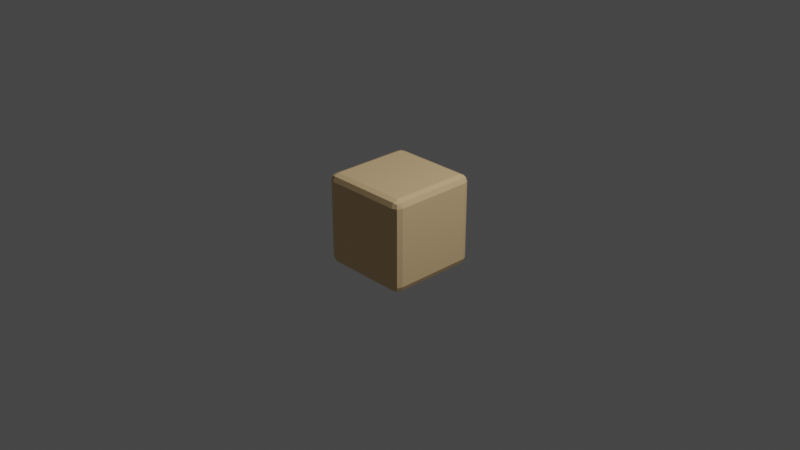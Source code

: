 # Source: Block.blend  (saved by Blender 3.5.10; exported with 4.5.12 LTS)
import bpy
from mathutils import Matrix  # noqa: F401  (used for matrix-valued properties, if any)

bpy.ops.wm.read_factory_settings(use_empty=True)
scene = bpy.context.scene
scene.name = 'Scene'

# ---- collections
col_collection = bpy.data.collections.new('Collection'); scene.collection.children.link(col_collection)

# ---- materials (node trees are filled in below, after node groups)
mat_material = bpy.data.materials.new('Material')
mat_material.alpha_threshold = 0.0
mat_material.use_transparent_shadow = False
mat_material.roughness = 0.5
mat_material.line_color = (0.0, 0.0, 0.0, 1.0)

# ---- material node trees
mat_material.use_nodes = True; mat_material.node_tree.nodes.clear()
_N = mat_material.node_tree.nodes; _L = mat_material.node_tree.links
n0 = _N.new('ShaderNodeOutputMaterial'); n0.name = 'Material Output'; n0.location = (300, 300)
n1 = _N.new('ShaderNodeBsdfPrincipled'); n1.name = 'Principled BSDF'; n1.location = (10, 300)
n1.distribution = 'GGX'
n1.subsurface_method = 'RANDOM_WALK_SKIN'
n1.inputs[0].default_value = (0.8, 0.5623, 0.293, 1.0)
n1.inputs[3].default_value = 1.45
n1.inputs[27].default_value = (0.0, 0.0, 0.0, 1.0)
n1.inputs[28].default_value = 1.0
_L.new(n1.outputs[0], n0.inputs[0])
n0.is_active_output = True

# ---- world
world_world = bpy.data.worlds.new('World'); scene.world = world_world
world_world.use_nodes = True; world_world.node_tree.nodes.clear()
_N = world_world.node_tree.nodes; _L = world_world.node_tree.links
n0 = _N.new('ShaderNodeOutputWorld'); n0.name = 'World Output'; n0.location = (300, 300)
n1 = _N.new('ShaderNodeBackground'); n1.name = 'Background'; n1.location = (10, 300)
n1.inputs[0].default_value = (0.05088, 0.05088, 0.05088, 1.0)
_L.new(n1.outputs[0], n0.inputs[0])
n0.is_active_output = True
world_world.color = (0.05088, 0.05088, 0.05088)
world_world.use_sun_shadow = False
world_world.sun_shadow_jitter_overblur = 0.0

# ---- cameras
cam_camera = bpy.data.cameras.new('Camera')
cam_camera.clip_end = 100.0
cam_camera.ortho_scale = 7.314

# ---- lights
light_light = bpy.data.lights.new('Light', 'POINT')
light_light.transmission_factor = 0.0
light_light.energy = 1000.0
light_light.shadow_soft_size = 0.1
light_light.shadow_maximum_resolution = 0.006
light_light.use_absolute_resolution = True

# ---- meshes
me_cube = bpy.data.meshes.new('Cube')
me_cube.from_pydata([(0.85, 1.0, 0.85), (0.85, 0.85, 1.0), (1.0, 0.85, 0.85), (0.85, 0.9561, 0.9561), (0.9366, 0.9366, 0.9366), (0.9561, 0.85, 0.9561), (0.9561, 0.9561, 0.85), (0.85, 0.85, -1.0), (0.85, 1.0, -0.85), (1.0, 0.85, -0.85), (0.85, 0.9561, -0.9561), (0.9366, 0.9366, -0.9366), (0.9561, 0.9561, -0.85), (0.9561, 0.85, -0.9561), (1.0, -0.85, 0.85), (0.85, -0.85, 1.0), (0.85, -1.0, 0.85), (0.9561, -0.85, 0.9561), (0.9366, -0.9366, 0.9366), (0.85, -0.9561, 0.9561), (0.9561, -0.9561, 0.85), (1.0, -0.85, -0.85), (0.85, -1.0, -0.85), (0.85, -0.85, -1.0), (0.9561, -0.9561, -0.85), (0.9366, -0.9366, -0.9366), (0.85, -0.9561, -0.9561), (0.9561, -0.85, -0.9561), (-0.85, 1.0, 0.85), (-1.0, 0.85, 0.85), (-0.85, 0.85, 1.0), (-0.9561, 0.9561, 0.85), (-0.9366, 0.9366, 0.9366), (-0.9561, 0.85, 0.9561), (-0.85, 0.9561, 0.9561), (-1.0, 0.85, -0.85), (-0.85, 1.0, -0.85), (-0.85, 0.85, -1.0), (-0.9561, 0.9561, -0.85), (-0.9366, 0.9366, -0.9366), (-0.85, 0.9561, -0.9561), (-0.9561, 0.85, -0.9561), (-1.0, -0.85, 0.85), (-0.85, -1.0, 0.85), (-0.85, -0.85, 1.0), (-0.9561, -0.9561, 0.85), (-0.9366, -0.9366, 0.9366), (-0.85, -0.9561, 0.9561), (-0.9561, -0.85, 0.9561), (-0.85, -0.85, -1.0), (-0.85, -1.0, -0.85), (-1.0, -0.85, -0.85), (-0.85, -0.9561, -0.9561), (-0.9366, -0.9366, -0.9366), (-0.9561, -0.9561, -0.85), (-0.9561, -0.85, -0.9561)], [], [(37, 7, 23, 49), (51, 42, 29, 35), (22, 16, 43, 50), (1, 30, 44, 15), (9, 2, 14, 21), (0, 3, 4, 6), (1, 5, 4, 3), (2, 6, 4, 5), (7, 10, 11, 13), (8, 12, 11, 10), (9, 13, 11, 12), (14, 17, 18, 20), (15, 19, 18, 17), (16, 20, 18, 19), (21, 24, 25, 27), (22, 26, 25, 24), (23, 27, 25, 26), (28, 31, 32, 34), (29, 33, 32, 31), (30, 34, 32, 33), (35, 38, 39, 41), (36, 40, 39, 38), (37, 41, 39, 40), (42, 45, 46, 48), (43, 47, 46, 45), (44, 48, 46, 47), (49, 52, 53, 55), (50, 54, 53, 52), (51, 55, 53, 54), (37, 49, 55, 41), (41, 55, 51, 35), (7, 37, 40, 10), (10, 40, 36, 8), (2, 9, 12, 6), (6, 12, 8, 0), (50, 43, 45, 54), (54, 45, 42, 51), (16, 22, 24, 20), (20, 24, 21, 14), (28, 36, 38, 31), (31, 38, 35, 29), (15, 44, 47, 19), (19, 47, 43, 16), (1, 15, 17, 5), (5, 17, 14, 2), (49, 23, 26, 52), (52, 26, 22, 50), (44, 30, 33, 48), (48, 33, 29, 42), (30, 1, 3, 34), (34, 3, 0, 28), (23, 7, 13, 27), (27, 13, 9, 21), (36, 28, 0, 8)])
_uv = me_cube.uv_layers.new(name='UVMap')
_uv.uv.foreach_set('vector', [0.1437, 0.5188, 0.3563, 0.5188, 0.3563, 0.7313, 0.1438, 0.7313, 0.3938, 0.01875, 0.6063, 0.01875, 0.6063, 0.2313, 0.3938, 0.2313, 0.3938, 0.7688, 0.6063, 0.7688, 0.6063, 0.9813, 0.3938, 0.9813, 0.6438, 0.5188, 0.8563, 0.5188, 0.8563, 0.7313, 0.6438, 0.7313, 0.3938, 0.5188, 0.6063, 0.5188, 0.6063, 0.7313, 0.3938, 0.7313, 0.6063, 0.4813, 0.625, 0.4812, 0.6224, 0.5, 0.6062, 0.5, 0.6438, 0.5188, 0.625, 0.5188, 0.6224, 0.5, 0.6438, 0.5, 0.6063, 0.5188, 0.6062, 0.5, 0.6224, 0.5, 0.625, 0.5188, 0.3563, 0.5188, 0.3563, 0.5, 0.375, 0.5026, 0.375, 0.5188, 0.3938, 0.4813, 0.3938, 0.5, 0.375, 0.5026, 0.375, 0.4812, 0.3938, 0.5188, 0.375, 0.5188, 0.375, 0.5026, 0.3938, 0.5, 0.6063, 0.7313, 0.625, 0.7313, 0.625, 0.7474, 0.6062, 0.75, 0.6438, 0.7313, 0.6438, 0.75, 0.625, 0.7474, 0.625, 0.7313, 0.6063, 0.7688, 0.6062, 0.75, 0.625, 0.7474, 0.625, 0.7688, 0.3938, 0.7313, 0.3938, 0.75, 0.3776, 0.75, 0.375, 0.7313, 0.3938, 0.7688, 0.375, 0.7688, 0.3776, 0.75, 0.3938, 0.75, 0.3563, 0.7313, 0.375, 0.7313, 0.3776, 0.75, 0.3563, 0.75, 0.6063, 0.2688, 0.6062, 0.25, 0.6171, 0.25, 0.625, 0.2688, 0.6063, 0.2313, 0.625, 0.2313, 0.625, 0.2421, 0.6062, 0.25, 0.8563, 0.5188, 0.8562, 0.5, 0.8671, 0.5, 0.875, 0.5188, 0.3938, 0.2313, 0.3938, 0.25, 0.3829, 0.25, 0.375, 0.2313, 0.3938, 0.2688, 0.375, 0.2688, 0.375, 0.2579, 0.3938, 0.25, 0.1437, 0.5188, 0.125, 0.5188, 0.125, 0.5079, 0.1437, 0.5, 0.6063, 0.01875, 0.6062, 0.0, 0.6171, 0.0, 0.625, 0.01875, 0.6063, 0.9813, 0.625, 0.9812, 0.625, 0.9921, 0.6062, 1.0, 0.8563, 0.7313, 0.875, 0.7313, 0.875, 0.7421, 0.8562, 0.75, 0.1438, 0.7313, 0.1437, 0.75, 0.1329, 0.75, 0.125, 0.7313, 0.3938, 0.9813, 0.3938, 1.0, 0.3829, 1.0, 0.375, 0.9812, 0.3938, 0.01875, 0.375, 0.01875, 0.375, 0.007925, 0.3938, 0.0, 0.1437, 0.5188, 0.1438, 0.7313, 0.125, 0.7313, 0.125, 0.5188, 0.375, 0.2313, 0.375, 0.01875, 0.3938, 0.01875, 0.3938, 0.2313, 0.3563, 0.5188, 0.1437, 0.5188, 0.1437, 0.5, 0.3563, 0.5, 0.375, 0.4812, 0.375, 0.2688, 0.3938, 0.2688, 0.3938, 0.4813, 0.6063, 0.5188, 0.3938, 0.5188, 0.3938, 0.5, 0.6062, 0.5, 0.6062, 0.5, 0.3938, 0.5, 0.3938, 0.4813, 0.6063, 0.4813, 0.3938, 0.9813, 0.6063, 0.9813, 0.6062, 1.0, 0.3938, 1.0, 0.3938, 0.0, 0.6062, 0.0, 0.6063, 0.01875, 0.3938, 0.01875, 0.6063, 0.7688, 0.3938, 0.7688, 0.3938, 0.75, 0.6062, 0.75, 0.6062, 0.75, 0.3938, 0.75, 0.3938, 0.7313, 0.6063, 0.7313, 0.6063, 0.2688, 0.3938, 0.2688, 0.3938, 0.25, 0.6062, 0.25, 0.6062, 0.25, 0.3938, 0.25, 0.3938, 0.2313, 0.6063, 0.2313, 0.6438, 0.7313, 0.8563, 0.7313, 0.8562, 0.75, 0.6438, 0.75, 0.625, 0.7688, 0.625, 0.9812, 0.6063, 0.9813, 0.6063, 0.7688, 0.6438, 0.5188, 0.6438, 0.7313, 0.625, 0.7313, 0.625, 0.5188, 0.625, 0.5188, 0.625, 0.7313, 0.6063, 0.7313, 0.6063, 0.5188, 0.1438, 0.7313, 0.3563, 0.7313, 0.3563, 0.75, 0.1437, 0.75, 0.375, 0.9812, 0.375, 0.7688, 0.3938, 0.7688, 0.3938, 0.9813, 0.8563, 0.7313, 0.8563, 0.5188, 0.875, 0.5188, 0.875, 0.7313, 0.625, 0.01875, 0.625, 0.2313, 0.6063, 0.2313, 0.6063, 0.01875, 0.8563, 0.5188, 0.6438, 0.5188, 0.6438, 0.5, 0.8562, 0.5, 0.625, 0.2688, 0.625, 0.4812, 0.6063, 0.4813, 0.6063, 0.2688, 0.3563, 0.7313, 0.3563, 0.5188, 0.375, 0.5188, 0.375, 0.7313, 0.375, 0.7313, 0.375, 0.5188, 0.3938, 0.5188, 0.3938, 0.7313, 0.3938, 0.2688, 0.6063, 0.2688, 0.6063, 0.4813, 0.3938, 0.4813])
me_cube.materials.append(mat_material)
me_cube.use_mirror_vertex_groups = False
me_cube.update()

# ---- objects
ob_cube = bpy.data.objects.new('Cube', me_cube)
ob_light = bpy.data.objects.new('Light', light_light)
ob_camera = bpy.data.objects.new('Camera', cam_camera)

# ---- transforms, parenting, visibility, modifiers, constraints
ob_cube.location = (0.0, 0.0, 0.0)
ob_cube.scale = (0.5, 0.5, 0.5)
ob_cube.lock_rotations_4d = False
ob_cube.empty_display_type = 'ARROWS'
ob_cube.lineart.crease_threshold = 0.0
ob_light.location = (4.076, 1.005, 5.904)
ob_light.rotation_euler = (0.6503, 0.05522, 1.866)
ob_light.lock_rotations_4d = False
ob_light.empty_display_type = 'ARROWS'
ob_light.color = (0.0, 0.0, 0.0, 0.0)
ob_light.lineart.crease_threshold = 0.0
ob_camera.location = (7.359, -6.926, 4.958)
ob_camera.rotation_euler = (1.109, 0.0, 0.8149)
ob_camera.lock_rotations_4d = False
ob_camera.empty_display_type = 'ARROWS'
ob_camera.color = (0.0, 0.0, 0.0, 0.0)
ob_camera.display_type = 'WIRE'
ob_camera.lineart.crease_threshold = 0.0

# ---- collection membership
col_collection.objects.link(ob_cube)
col_collection.objects.link(ob_light)
col_collection.objects.link(ob_camera)

# ---- scene / render settings (as saved in the file)
scene.camera = ob_camera
scene.frame_start = 1; scene.frame_end = 250; scene.frame_set(1)
scene.render.engine = 'BLENDER_EEVEE_NEXT'
scene.cycles.sampling_pattern = 'TABULATED_SOBOL'
scene.cycles.use_light_tree = False
scene.view_settings.view_transform = 'Filmic'
bpy.context.view_layer.update()

